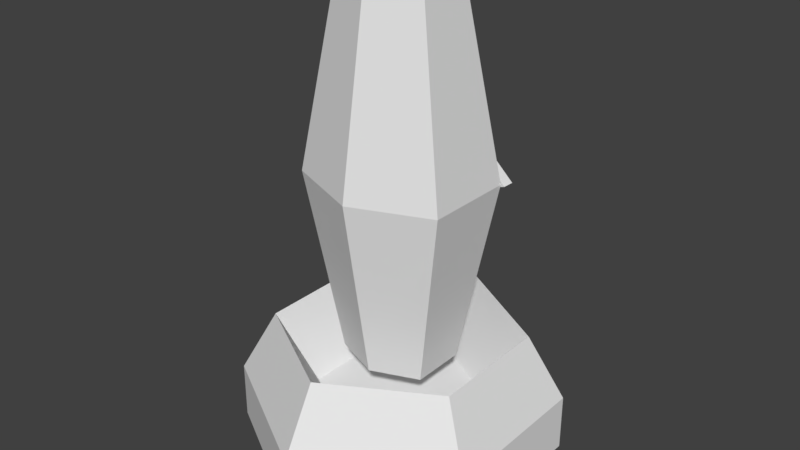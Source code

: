 # Source: TurretBot.blend  (saved by Blender 2.79.0; exported with 4.5.12 LTS)
import bpy
from mathutils import Matrix  # noqa: F401  (used for matrix-valued properties, if any)

bpy.ops.wm.read_factory_settings(use_empty=True)
scene = bpy.context.scene
scene.name = 'Scene'

# ---- collections
col_collection_1 = bpy.data.collections.new('Collection 1'); scene.collection.children.link(col_collection_1)

# ---- world
world_world = bpy.data.worlds.new('World'); scene.world = world_world
world_world.color = (0.05088, 0.05088, 0.05088)
world_world.use_sun_shadow = False
world_world.sun_shadow_jitter_overblur = 0.0
world_world.cycles.sampling_method = 'MANUAL'

# ---- meshes
me_cylinder = bpy.data.meshes.new('Cylinder')
me_cylinder.from_pydata([(1.49e-08, 0.6667, 0.0), (0.5774, 0.3333, 0.0), (0.5774, -0.3333, 0.0), (-4.47e-08, -0.6667, 0.0), (-0.5774, -0.3333, 0.0), (-0.5774, 0.3333, 0.0), (0.0, -0.3449, 0.6298), (0.2987, -0.1724, 0.6298), (0.2987, 0.1724, 0.6298), (2.98e-08, 0.3449, 0.6298), (-0.2987, 0.1724, 0.6298), (-0.2987, -0.1724, 0.6298), (4.47e-08, 0.1924, 1.198), (4.47e-08, 0.1924, 5.793), (0.1974, 0.114, 1.198), (0.1974, 0.114, 5.793), (0.1974, -0.114, 1.198), (0.1974, -0.114, 5.793), (2.98e-08, -0.1924, 1.198), (2.98e-08, -0.1924, 5.793), (-0.1974, -0.114, 1.198), (-0.1974, -0.114, 5.793), (-0.1974, 0.114, 1.198), (-0.1974, 0.114, 5.793), (2.98e-08, 0.3184, 3.495), (0.3266, 0.1886, 3.495), (0.3266, -0.1886, 3.495), (0.0, -0.3184, 3.495), (-0.3266, -0.1886, 3.495), (-0.3266, 0.1886, 3.495), (1.49e-08, 0.6667, 0.7222), (0.5774, 0.3333, 0.7222), (0.5774, -0.3333, 0.7222), (-4.47e-08, -0.6667, 0.7222), (-0.5774, -0.3333, 0.7222), (-0.5774, 0.3333, 0.7222), (-0.4455, -0.2572, 1.548), (-2.98e-08, -0.5144, 1.548), (0.4455, -0.2572, 1.548), (0.4455, 0.2572, 1.548), (1.49e-08, 0.5144, 1.548), (-0.4455, 0.2572, 1.548)], [], [(5, 4, 34, 35), (7, 38, 39, 8), (1, 0, 30, 31), (41, 36, 11, 10), (4, 3, 33, 34), (0, 1, 2, 3, 4, 5), (7, 6, 37, 38), (8, 39, 40, 9), (41, 10, 9, 40), (6, 7, 8, 9, 10, 11), (24, 13, 15, 25), (25, 15, 17, 26), (26, 17, 19, 27), (27, 19, 21, 28), (15, 13, 23, 21, 19, 17), (28, 21, 23, 29), (29, 23, 13, 24), (12, 14, 16, 18, 20, 22), (22, 29, 24, 12), (20, 28, 29, 22), (18, 27, 28, 20), (16, 26, 27, 18), (14, 25, 26, 16), (12, 24, 25, 14), (34, 36, 41, 35), (35, 41, 40, 30), (31, 39, 38, 32), (32, 38, 37, 33), (30, 40, 39, 31), (33, 37, 36, 34), (2, 1, 31, 32), (0, 5, 35, 30), (3, 2, 32, 33), (37, 6, 11, 36)])
me_cylinder.use_remesh_preserve_volume = False
me_cylinder.use_remesh_preserve_attributes = False
me_cylinder.use_mirror_vertex_groups = False
me_cylinder.update()
me_cylinder_004 = bpy.data.meshes.new('Cylinder.004')
me_cylinder_004.from_pydata([(0.1332, 0.119, 3.646), (0.1165, 0.1637, 3.662), (-0.1786, 0.1161, 3.148), (-0.1707, 0.1611, 3.142), (-0.2196, 0.1297, 4.002), (-0.1739, 0.1109, 4.037), (-0.1592, 0.06977, 4.023), (-0.1969, 0.07085, 3.981), (-0.05585, 0.1775, 3.591), (-0.04466, 0.1141, 3.559), (-0.2004, 0.1564, 3.644), (-0.1797, 0.09675, 3.621), (-0.1382, 0.1082, 3.519), (-0.1551, 0.167, 3.53), (-0.2271, 0.106, 3.414), (-0.2488, 0.1606, 3.403), (-0.5012, -0.1395, 3.339), (-0.5219, -0.09643, 3.353), (-0.2154, 0.1126, 3.146), (-0.2429, 0.08986, 3.117), (-0.2785, 0.1172, 3.09), (-0.2371, 0.1672, 3.136), (-0.2704, 0.148, 3.899), (-0.2406, 0.07795, 3.875), (-0.3016, 0.09631, 3.962), (-0.3229, 0.05017, 3.965), (-0.3034, 0.01103, 3.953), (-0.2749, 0.03911, 3.943), (-0.2559, 0.1508, 3.608), (-0.2312, 0.09278, 3.588), (-0.4081, 0.03396, 3.42), (-0.3694, -0.01826, 3.402), (-0.3005, 0.1156, 3.595), (-0.2717, 0.05927, 3.576), (-0.2984, 0.04295, 3.442), (-0.3281, 0.09655, 3.446)], [], [(0, 9, 12, 14, 18, 2), (13, 15, 14, 12), (3, 21, 15, 13, 8, 1), (3, 1, 0, 2), (23, 0, 6, 7), (0, 1, 5, 6), (1, 8, 10, 28, 22), (1, 22, 4, 5), (7, 4, 22, 23), (11, 29, 28, 10), (6, 5, 4, 7), (1, 8, 9, 0), (3, 2, 18, 21), (9, 11, 10, 8), (23, 29, 11, 9, 0), (8, 13, 12, 9), (16, 19, 18, 14, 34, 31), (35, 34, 14, 15), (18, 21, 15, 14), (20, 17, 30, 35, 15, 21), (20, 19, 16, 17), (23, 27, 26, 16), (16, 26, 25, 17), (17, 22, 28, 32, 30), (17, 25, 24, 22), (27, 23, 22, 24), (23, 29, 28, 22), (33, 32, 28, 29), (26, 27, 24, 25), (17, 16, 31, 30), (20, 21, 18, 19), (31, 30, 32, 33), (23, 16, 31, 33, 29), (30, 31, 34, 35)])
me_cylinder_004.use_remesh_preserve_volume = False
me_cylinder_004.use_remesh_preserve_attributes = False
me_cylinder_004.use_mirror_vertex_groups = False
me_cylinder_004.update()

# ---- objects
ob_cylinder = bpy.data.objects.new('Cylinder', me_cylinder)
ob_cylinder_002 = bpy.data.objects.new('Cylinder.002', me_cylinder_004)

# ---- transforms, parenting, visibility, modifiers, constraints
ob_cylinder.location = (-1.49e-08, 0.0, 0.0)
ob_cylinder.scale = (1.5, 1.5, 0.5)
ob_cylinder.lineart.crease_threshold = 0.0
ob_cylinder_002.location = (0.0, 0.0, 0.0)
ob_cylinder_002.rotation_euler = (-0.1539, 0.09696, -0.4022)
ob_cylinder_002.scale = (1.5, 1.5, 0.5)
ob_cylinder_002.lineart.crease_threshold = 0.0

# ---- collection membership
col_collection_1.objects.link(ob_cylinder)
col_collection_1.objects.link(ob_cylinder_002)

# ---- scene / render settings (as saved in the file)
scene.frame_start = 1; scene.frame_end = 250; scene.frame_set(170)
scene.render.engine = 'BLENDER_EEVEE_NEXT'
scene.render.resolution_percentage = 50
scene.render.dither_intensity = 0.0
scene.cycles.use_denoising = False
scene.cycles.samples = 128
scene.cycles.sampling_pattern = 'TABULATED_SOBOL'
scene.cycles.use_adaptive_sampling = False
scene.cycles.use_light_tree = False
scene.cycles.blur_glossy = 0.0
scene.cycles.sample_clamp_indirect = 0.0
scene.view_settings.view_transform = 'Standard'
bpy.context.view_layer.update()

# ---- added for rendering (the .blend has no active camera and no usable light): camera, sun
cam_auto = bpy.data.cameras.new('AutoCamera')
cam_auto.lens = 50.0
cam_auto.sensor_width = 36.0
cam_auto.clip_end = 1000.0
ob_auto_camera = bpy.data.objects.new('AutoCamera', cam_auto)
scene.collection.objects.link(ob_auto_camera)
ob_auto_camera.location = (3.62973, -4.35567, 4.3521)
ob_auto_camera.rotation_euler = (1.09748, -7.21219e-08, 0.694738)
scene.camera = ob_auto_camera
light_auto_sun = bpy.data.lights.new('AutoSun', 'SUN')
light_auto_sun.energy = 3.0
light_auto_sun.angle = 0.0523599
ob_auto_sun = bpy.data.objects.new('AutoSun', light_auto_sun)
scene.collection.objects.link(ob_auto_sun)
ob_auto_sun.rotation_euler = (0.872665, 0.174533, 0.523599)
bpy.context.view_layer.update()
